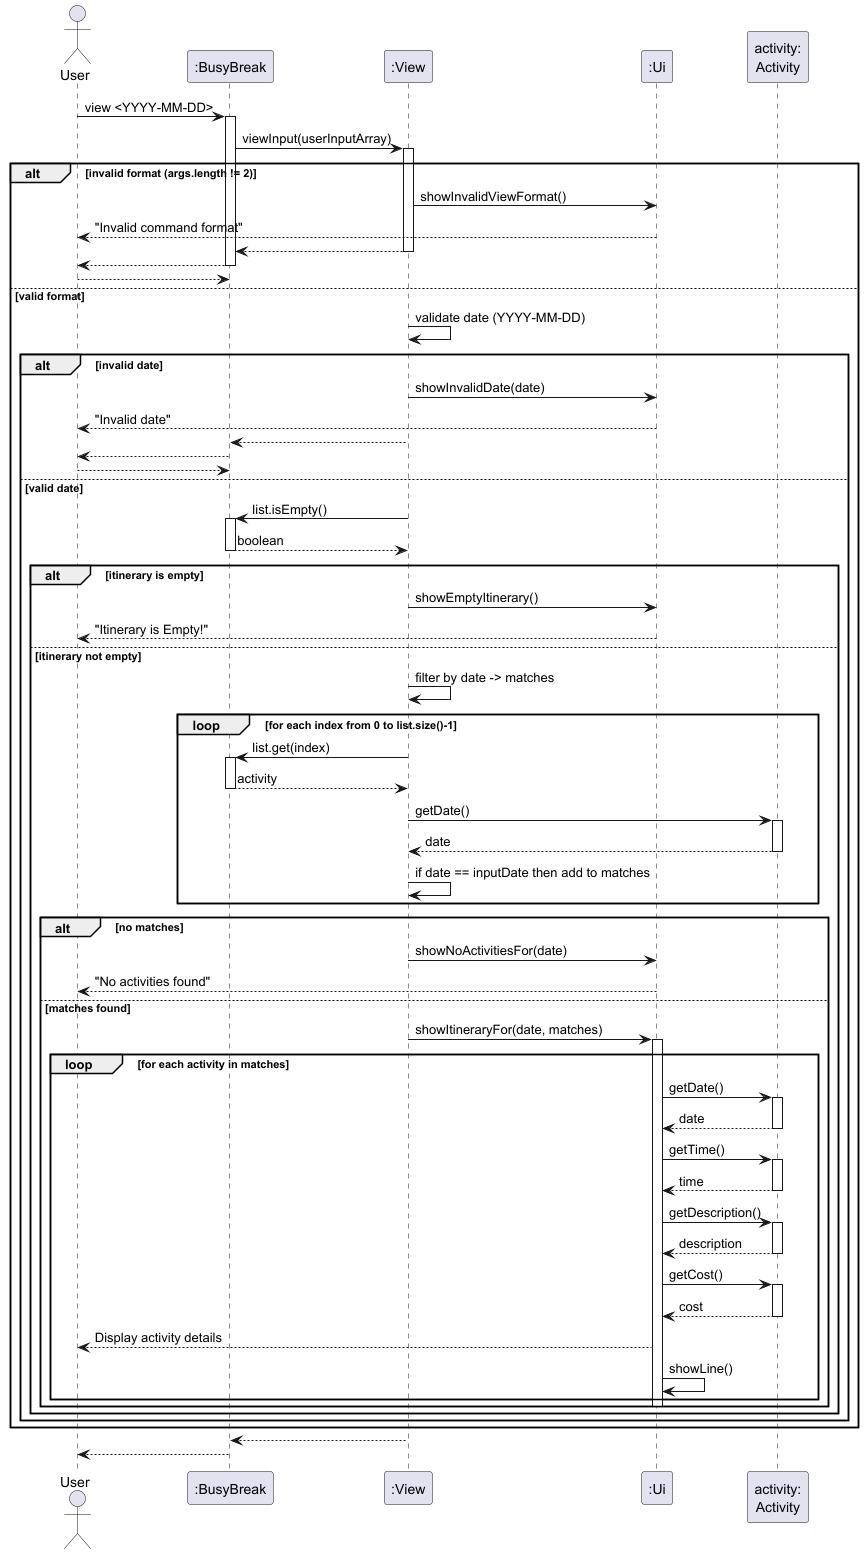

The diagram above was rendered by PlantUML. Its source (embedded in the PNG):
@startuml ViewCommandSequenceDiagram

actor User
participant ":BusyBreak" as BusyBreak
participant ":View" as View
participant ":Ui" as Ui
participant "activity:\nActivity" as Activity

User -> BusyBreak: view <YYYY-MM-DD>
activate BusyBreak

BusyBreak -> View: viewInput(userInputArray)
activate View

alt invalid format (args.length != 2)
    View -> Ui: showInvalidViewFormat()
    Ui --> User: "Invalid command format"
    View --> BusyBreak
    deactivate View
    BusyBreak --> User
    deactivate BusyBreak
    return
else valid format
    View -> View: validate date (YYYY-MM-DD)
    alt invalid date
        View -> Ui: showInvalidDate(date)
        Ui --> User: "Invalid date"
        View --> BusyBreak
        deactivate View
        BusyBreak --> User
        deactivate BusyBreak
        return
    else valid date
        View -> BusyBreak: list.isEmpty()
        activate BusyBreak
        BusyBreak --> View: boolean
        deactivate BusyBreak

        alt itinerary is empty
            View -> Ui: showEmptyItinerary()
            Ui --> User: "Itinerary is Empty!"
        else itinerary not empty
            View -> View: filter by date -> matches

            loop for each index from 0 to list.size()-1
                View -> BusyBreak: list.get(index)
                activate BusyBreak
                BusyBreak --> View: activity
                deactivate BusyBreak

                View -> Activity: getDate()
                activate Activity
                Activity --> View: date
                deactivate Activity

                View -> View: if date == inputDate then add to matches
            end

            alt no matches
                View -> Ui: showNoActivitiesFor(date)
                Ui --> User: "No activities found"
            else matches found
                View -> Ui: showItineraryFor(date, matches)
                activate Ui

                loop for each activity in matches
                    Ui -> Activity: getDate()
                    activate Activity
                    Activity --> Ui: date
                    deactivate Activity

                    Ui -> Activity: getTime()
                    activate Activity
                    Activity --> Ui: time
                    deactivate Activity

                    Ui -> Activity: getDescription()
                    activate Activity
                    Activity --> Ui: description
                    deactivate Activity

                    Ui -> Activity: getCost()
                    activate Activity
                    Activity --> Ui: cost
                    deactivate Activity

                    Ui --> User: Display activity details
                    Ui -> Ui: showLine()
                end

                deactivate Ui
            end
        end
    end
end

View --> BusyBreak
deactivate View

BusyBreak --> User
deactivate BusyBreak

@enduml